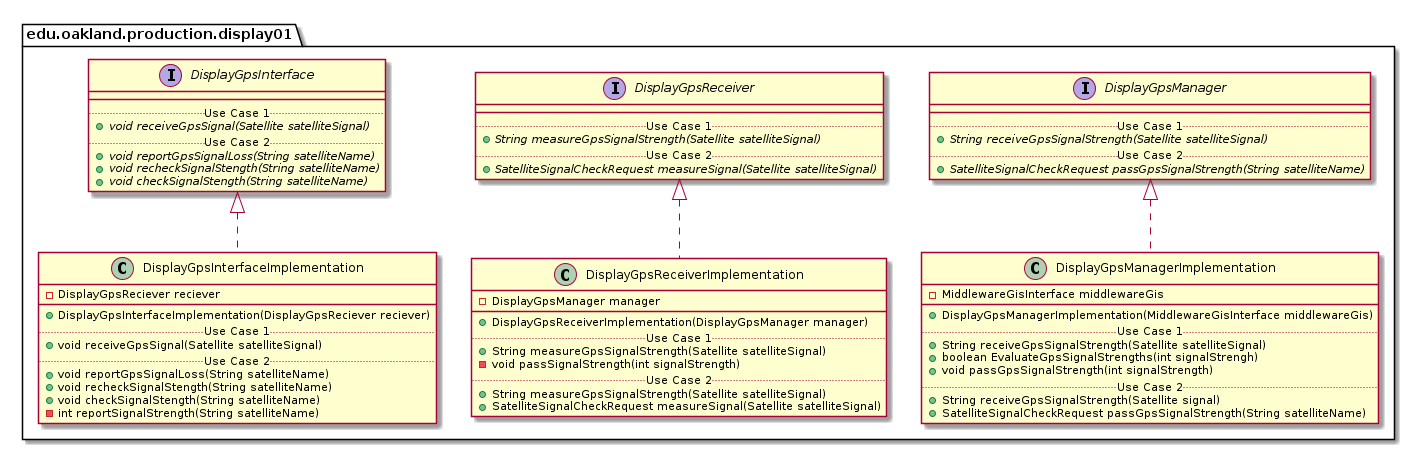

The diagram above was rendered by PlantUML. Its source (embedded in the PNG):
@startuml Display01ProductionPackage_InternalDependencies

package edu.oakland.production.display01 {
    
}


package edu.oakland.production.display01 {
    interface DisplayGpsInterface {
        __
        .. Use Case 1 ..
        {abstract} + void receiveGpsSignal(Satellite satelliteSignal)
        .. Use Case 2 ..
        {abstract} + void reportGpsSignalLoss(String satelliteName)
        {abstract} + void recheckSignalStength(String satelliteName)
        {abstract} + void checkSignalStength(String satelliteName)
    }
}


package edu.oakland.production.display01 {
    interface DisplayGpsReceiver {
        __
        .. Use Case 1 ..
        {abstract} + String measureGpsSignalStrength(Satellite satelliteSignal)
        .. Use Case 2 ..
        {abstract} + SatelliteSignalCheckRequest measureSignal(Satellite satelliteSignal)
    }
}


package edu.oakland.production.display01 {
    interface DisplayGpsManager {
        __
        .. Use Case 1 ..
        {abstract} + String receiveGpsSignalStrength(Satellite satelliteSignal)
        .. Use Case 2 ..
        {abstract} + SatelliteSignalCheckRequest passGpsSignalStrength(String satelliteName)
    }
}



package edu.oakland.production.display01 {
    class DisplayGpsInterfaceImplementation {
        - DisplayGpsReciever reciever
        __
        + DisplayGpsInterfaceImplementation(DisplayGpsReciever reciever)
        .. Use Case 1 ..
        + void receiveGpsSignal(Satellite satelliteSignal)
        .. Use Case 2 ..
        + void reportGpsSignalLoss(String satelliteName)
        + void recheckSignalStength(String satelliteName)
        + void checkSignalStength(String satelliteName)
        - int reportSignalStrength(String satelliteName)
    }
}


DisplayGpsInterfaceImplementation .up.|> DisplayGpsInterface

package edu.oakland.production.display01 {
    class DisplayGpsReceiverImplementation {
        - DisplayGpsManager manager
        __
        + DisplayGpsReceiverImplementation(DisplayGpsManager manager)
        .. Use Case 1 ..
        + String measureGpsSignalStrength(Satellite satelliteSignal)
        - void passSignalStrength(int signalStrength)
        .. Use Case 2 ..
        + String measureGpsSignalStrength(Satellite satelliteSignal)
        + SatelliteSignalCheckRequest measureSignal(Satellite satelliteSignal)
    }
}


DisplayGpsReceiverImplementation .up.|> DisplayGpsReceiver

package edu.oakland.production.display01 {
  class DisplayGpsManagerImplementation {
    - MiddlewareGisInterface middlewareGis
   __
    + DisplayGpsManagerImplementation(MiddlewareGisInterface middlewareGis)
    .. Use Case 1 ..
    + String receiveGpsSignalStrength(Satellite satelliteSignal)
    + boolean EvaluateGpsSignalStrengths(int signalStrengh)
    + void passGpsSignalStrength(int signalStrength)
    .. Use Case 2 ..
    + String receiveGpsSignalStrength(Satellite signal)
    + SatelliteSignalCheckRequest passGpsSignalStrength(String satelliteName)
    }
}


DisplayGpsManagerImplementation .up.|> DisplayGpsManager

@enduml